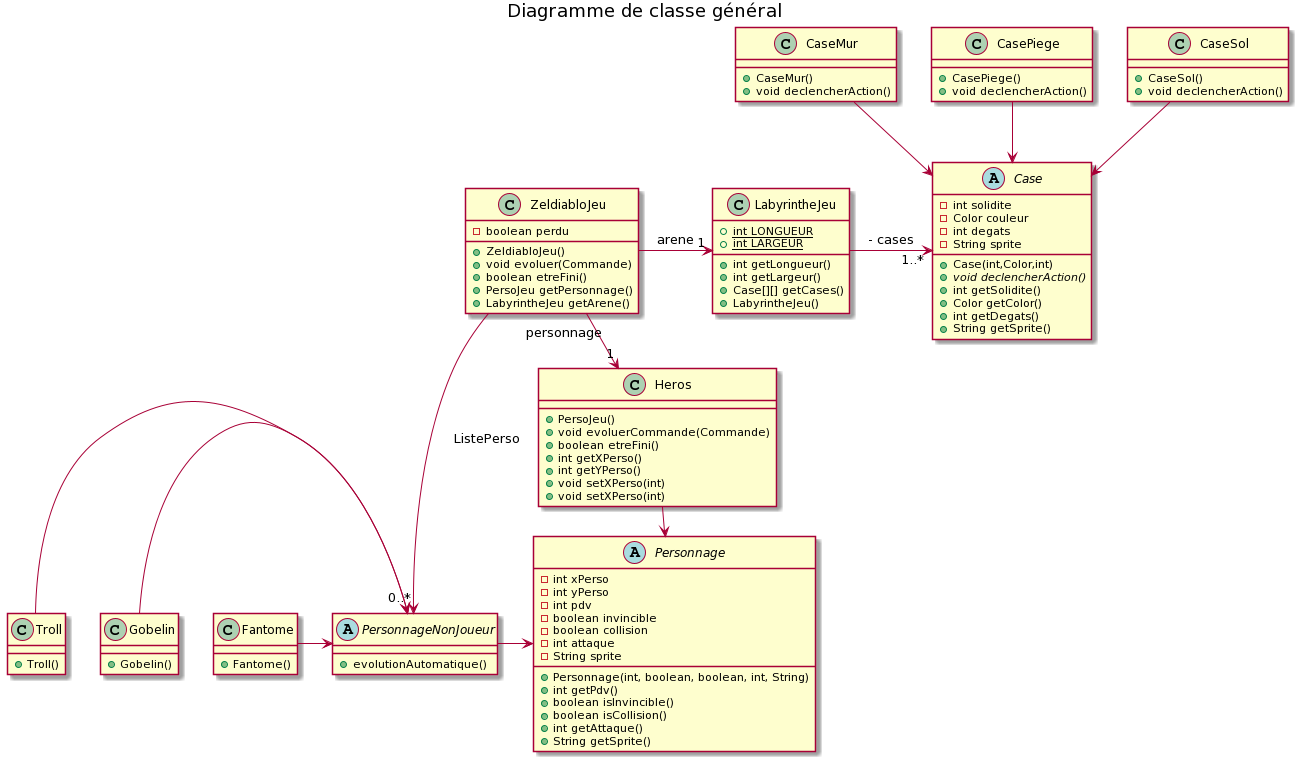

The diagram above was rendered by PlantUML. Its source (embedded in the PNG):
@startuml
title Diagramme de classe général


Class Heros {
+ PersoJeu()
+ void evoluerCommande(Commande)
+ boolean etreFini()
+ int getXPerso()
+ int getYPerso()
+ void setXPerso(int)
+ void setXPerso(int)
}
Class ZeldiabloJeu {
- boolean perdu
+ ZeldiabloJeu()
+ void evoluer(Commande)
+ boolean etreFini()
+ PersoJeu getPersonnage()
+ LabyrintheJeu getArene()
}
abstract Case {
- int solidite
- Color couleur
- int degats
- String sprite
+ Case(int,Color,int)
+ {abstract} void declencherAction()
+ int getSolidite()
+ Color getColor()
+ int getDegats()
+ String getSprite()
}

Class CaseMur {
+ CaseMur()
+ void declencherAction()
}

Class CasePiege {
+ CasePiege()
+ void declencherAction()
}

Class CaseSol {
+ CaseSol()
+ void declencherAction()
}

Class LabyrintheJeu {
+ {static} int LONGUEUR
+ {static} int LARGEUR
+ int getLongueur()
+ int getLargeur()
+ Case[][] getCases()
+ LabyrintheJeu()
}

Abstract Class Personnage {
- int xPerso 
- int yPerso
- int pdv
- boolean invincible
- boolean collision
- int attaque
- String sprite
+ Personnage(int, boolean, boolean, int, String)
+ int getPdv()
+ boolean isInvincible()
+ boolean isCollision()
+ int getAttaque()
+ String getSprite()
}

Abstract Class PersonnageNonJoueur {

+ evolutionAutomatique()
}

Class Gobelin {
+ Gobelin()
}

Class Troll {
+ Troll()
}

Class Fantome {
+ Fantome()
}

''' relations '''
LabyrintheJeu -> "1..*" Case :  cases
ZeldiabloJeu -> "1" LabyrintheJeu : arene
ZeldiabloJeu -> "1" Heros : personnage
Heros -> Personnage
CaseMur --> Case
CasePiege --> Case
CaseSol --> Case
Gobelin -> PersonnageNonJoueur
Fantome -> PersonnageNonJoueur
Troll -> PersonnageNonJoueur
ZeldiabloJeu --> "0..*" PersonnageNonJoueur : ListePerso

PersonnageNonJoueur -> Personnage
@enduml